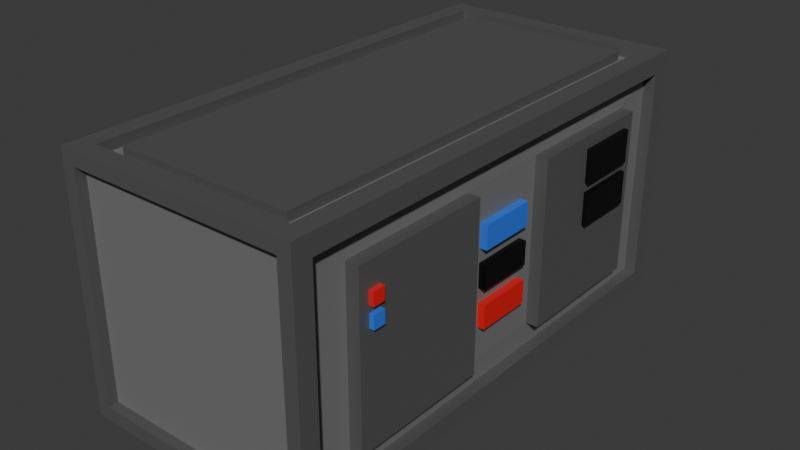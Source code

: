 # Source: component.blend  (saved by Blender 4.3.34; exported with 4.5.12 LTS)
import bpy
from mathutils import Matrix  # noqa: F401  (used for matrix-valued properties, if any)

bpy.ops.wm.read_factory_settings(use_empty=True)
scene = bpy.context.scene
scene.name = 'Scene'

# ---- collections
col_collection = bpy.data.collections.new('Collection'); scene.collection.children.link(col_collection)

# ---- materials (node trees are filled in below, after node groups)
mat_material_001 = bpy.data.materials.new('Material.001')
mat_material_002 = bpy.data.materials.new('Material.002')
mat_material_003 = bpy.data.materials.new('Material.003')
mat_material_004 = bpy.data.materials.new('Material.004')
mat_material_005 = bpy.data.materials.new('Material.005')

# ---- material node trees
mat_material_001.use_nodes = True; mat_material_001.node_tree.nodes.clear()
_N = mat_material_001.node_tree.nodes; _L = mat_material_001.node_tree.links
n0 = _N.new('ShaderNodeBsdfPrincipled'); n0.name = 'Principled BSDF'; n0.location = (10, 300)
n0.inputs[0].default_value = (0.1276, 0.1276, 0.1276, 1.0)
n0.inputs[1].default_value = 0.3071
n1 = _N.new('ShaderNodeOutputMaterial'); n1.name = 'Material Output'; n1.location = (300, 300)
_L.new(n0.outputs[0], n1.inputs[0])
n1.is_active_output = True
mat_material_002.use_nodes = True; mat_material_002.node_tree.nodes.clear()
_N = mat_material_002.node_tree.nodes; _L = mat_material_002.node_tree.links
n0 = _N.new('ShaderNodeBsdfPrincipled'); n0.name = 'Principled BSDF'; n0.location = (10, 300)
n0.inputs[0].default_value = (0.1806, 0.1806, 0.1806, 1.0)
n1 = _N.new('ShaderNodeOutputMaterial'); n1.name = 'Material Output'; n1.location = (300, 300)
_L.new(n0.outputs[0], n1.inputs[0])
n1.is_active_output = True
mat_material_003.use_nodes = True; mat_material_003.node_tree.nodes.clear()
_N = mat_material_003.node_tree.nodes; _L = mat_material_003.node_tree.links
n0 = _N.new('ShaderNodeBsdfPrincipled'); n0.name = 'Principled BSDF'; n0.location = (10, 300)
n0.inputs[0].default_value = (0.8005, 0.01457, 0.01678, 1.0)
n1 = _N.new('ShaderNodeOutputMaterial'); n1.name = 'Material Output'; n1.location = (300, 300)
_L.new(n0.outputs[0], n1.inputs[0])
n1.is_active_output = True
mat_material_004.use_nodes = True; mat_material_004.node_tree.nodes.clear()
_N = mat_material_004.node_tree.nodes; _L = mat_material_004.node_tree.links
n0 = _N.new('ShaderNodeBsdfPrincipled'); n0.name = 'Principled BSDF'; n0.location = (10, 300)
n0.inputs[0].default_value = (0.02887, 0.1782, 0.8002, 1.0)
n1 = _N.new('ShaderNodeOutputMaterial'); n1.name = 'Material Output'; n1.location = (300, 300)
_L.new(n0.outputs[0], n1.inputs[0])
n1.is_active_output = True
mat_material_005.use_nodes = True; mat_material_005.node_tree.nodes.clear()
_N = mat_material_005.node_tree.nodes; _L = mat_material_005.node_tree.links
n0 = _N.new('ShaderNodeBsdfPrincipled'); n0.name = 'Principled BSDF'; n0.location = (10, 300)
n0.inputs[0].default_value = (0.0, 0.0, 0.0, 1.0)
n1 = _N.new('ShaderNodeOutputMaterial'); n1.name = 'Material Output'; n1.location = (300, 300)
_L.new(n0.outputs[0], n1.inputs[0])
n1.is_active_output = True

# ---- world
world_world = bpy.data.worlds.new('World'); scene.world = world_world
world_world.use_nodes = True; world_world.node_tree.nodes.clear()
_N = world_world.node_tree.nodes; _L = world_world.node_tree.links
n0 = _N.new('ShaderNodeOutputWorld'); n0.name = 'World Output'; n0.location = (300, 300)
n1 = _N.new('ShaderNodeBackground'); n1.name = 'Background'; n1.location = (10, 300)
n1.inputs[0].default_value = (0.05088, 0.05088, 0.05088, 1.0)
_L.new(n1.outputs[0], n0.inputs[0])
n0.is_active_output = True
world_world.color = (0.05088, 0.05088, 0.05088)
world_world.sun_shadow_jitter_overblur = 0.0

# ---- meshes
me_cube_001 = bpy.data.meshes.new('Cube.001')
me_cube_001.from_pydata([(-0.1082, -0.25, -0.111), (-0.1082, -0.25, 0.111), (-0.1102, 0.25, -0.1131), (-0.1102, 0.25, 0.1131), (0.1082, -0.25, -0.111), (0.1082, -0.25, 0.111), (0.1102, 0.25, -0.1131), (0.1102, 0.25, 0.1131), (-0.1218, -0.25, -0.125), (-0.1033, -0.2316, 0.125), (0.1033, -0.2316, 0.125), (0.1218, -0.2309, -0.106), (-0.1082, -0.2401, -0.111), (-0.1082, -0.2401, 0.111), (0.1082, -0.2401, -0.111), (0.1082, -0.2401, 0.111), (-0.1033, 0.2316, 0.125), (-0.1218, 0.25, -0.125), (0.1218, 0.2309, -0.106), (0.1033, 0.2316, 0.125), (-0.1102, 0.2421, -0.1131), (-0.1102, 0.2421, 0.1131), (0.1102, 0.2421, -0.1131), (0.1102, 0.2421, 0.1131), (-0.1218, -0.25, 0.125), (-0.1218, 0.25, 0.125), (0.1218, 0.2309, 0.106), (0.1218, -0.2309, 0.106), (-0.08728, -0.219, 0.1149), (0.08728, -0.219, 0.1149), (-0.08728, 0.219, 0.1149), (0.08728, 0.219, 0.1149), (-0.1033, -0.2316, 0.1149), (-0.1033, 0.2316, 0.1149), (0.1033, 0.2316, 0.1149), (0.1033, -0.2316, 0.1149), (-0.08728, -0.219, 0.1237), (0.08728, -0.219, 0.1237), (-0.08728, 0.219, 0.1237), (0.08728, 0.219, 0.1237), (0.1218, 0.25, 0.125), (0.1218, 0.25, -0.125), (0.1218, -0.25, -0.125), (0.1218, -0.25, 0.125), (-0.1218, 0.08333, -0.125), (-0.1218, -0.08333, -0.125), (-0.1218, -0.08333, 0.125), (-0.1218, 0.08333, 0.125), (0.1218, -0.08333, -0.125), (0.1218, 0.08333, -0.125), (0.1218, 0.08333, 0.125), (0.1218, -0.08333, 0.125), (-0.1033, -0.07719, 0.125), (-0.1033, 0.07719, 0.125), (0.1033, 0.07719, 0.125), (0.1033, -0.07719, 0.125), (-0.1033, -0.07719, 0.1149), (-0.1033, 0.07719, 0.1149), (0.1033, 0.07719, 0.1149), (0.1033, -0.07719, 0.1149), (-0.08728, -0.073, 0.1149), (-0.08728, 0.073, 0.1149), (0.08728, 0.073, 0.1149), (0.08728, -0.073, 0.1149), (-0.08728, -0.073, 0.1237), (-0.08728, 0.073, 0.1237), (0.08728, 0.073, 0.1237), (0.08728, -0.073, 0.1237), (0.1218, -0.07696, -0.106), (0.1218, 0.07696, -0.106), (0.1218, 0.07696, 0.106), (0.1218, -0.07696, 0.106), (0.1112, 0.1888, 0.08226), (0.1112, 0.1888, -0.08226), (0.1112, 0.04768, -0.08226), (0.1112, -0.04768, 0.08226), (0.1112, -0.1888, 0.08226), (0.1112, -0.1888, -0.08226), (0.1112, -0.04768, -0.08226), (0.1112, 0.04768, 0.08226), (0.1102, 0.2309, 0.106), (0.1102, 0.2309, -0.106), (0.1102, 0.07696, -0.106), (0.1102, -0.07696, 0.106), (0.1102, -0.2309, 0.106), (0.1102, -0.2309, -0.106), (0.1102, -0.07696, -0.106), (0.1102, 0.07696, 0.106), (0.1236, 0.04768, 0.08226), (0.1236, 0.04768, -0.08226), (0.1236, -0.04768, 0.08226), (0.1236, -0.04768, -0.08226), (0.1236, 0.1888, 0.08226), (0.1236, 0.1888, -0.08226), (0.1236, -0.1888, 0.08226), (0.1236, -0.1888, -0.08226), (0.1236, -0.1888, 0.08226), (0.1236, -0.1182, 0.0), (0.1236, -0.1888, 0.0), (0.1236, -0.04768, 0.0), (0.1236, -0.04768, 0.08226), (0.1236, -0.04768, -0.08226), (0.1236, -0.1182, 0.0), (0.1236, -0.1182, 0.08226), (0.1236, -0.1182, -0.08226), (0.1236, -0.1182, 0.08226), (0.1236, -0.1417, 0.08226), (0.1236, -0.1653, 0.08226), (0.1236, -0.1182, 0.05484), (0.1236, -0.1182, 0.02742), (0.1236, -0.1888, 0.05484), (0.1236, -0.1888, 0.02742), (0.1236, -0.1663, 0.05894), (0.1236, -0.1663, 0.04625), (0.1236, -0.1787, 0.05894), (0.1236, -0.1787, 0.04625), (0.1282, -0.1663, 0.05894), (0.1282, -0.1663, 0.04625), (0.1282, -0.1787, 0.05894), (0.1282, -0.1787, 0.04625), (0.1236, -0.1785, 0.03951), (0.1236, -0.1663, 0.03951), (0.1236, -0.1417, -0.08226), (0.1236, -0.1653, -0.08226), (0.1236, -0.1888, -0.08226), (0.1236, -0.1182, -0.08226), (0.1236, -0.1888, -0.02742), (0.1236, -0.1888, -0.05484), (0.1236, -0.1182, -0.02742), (0.1236, -0.1182, -0.05484), (0.1236, -0.1663, 0.02684), (0.1236, -0.1417, -0.05484), (0.1236, -0.1785, 0.02684), (0.1236, -0.1653, -0.05484), (0.1283, -0.1663, 0.03951), (0.1283, -0.1785, 0.03951), (0.1283, -0.1663, 0.02684), (0.1283, -0.1785, 0.02684), (0.1236, 0.04768, 0.08226), (0.1236, 0.04768, -0.08226), (0.1236, 0.04768, 0.04936), (0.1236, 0.04768, 0.01645), (0.1236, 0.04768, -0.01645), (0.1236, 0.04768, -0.04936), (0.1236, 0.08295, -0.08226), (0.1236, 0.1182, -0.08226), (0.1236, 0.1182, 0.08226), (0.1236, 0.08295, 0.08226), (0.1236, 0.1745, -0.004526), (0.1236, 0.1112, -0.004526), (0.1236, 0.1745, 0.02838), (0.1236, 0.1112, 0.02838), (0.1236, 0.1745, 0.03721), (0.1236, 0.1112, 0.03721), (0.1236, 0.1745, 0.07012), (0.1236, 0.1112, 0.07012), (0.1282, 0.1745, -0.004526), (0.1282, 0.1112, -0.004526), (0.1282, 0.1745, 0.02838), (0.1282, 0.1112, 0.02838), (0.1282, 0.1745, 0.03721), (0.1282, 0.1112, 0.03721), (0.1282, 0.1745, 0.07012), (0.1282, 0.1112, 0.07012), (0.1112, -0.02865, 0.04909), (0.1112, 0.02865, 0.04909), (0.1112, -0.02865, 0.02559), (0.1112, 0.02865, 0.02559), (0.1112, -0.02865, 0.01175), (0.1112, 0.02865, 0.01175), (0.1112, -0.02865, -0.01175), (0.1112, 0.02865, -0.01175), (0.1112, -0.02865, -0.02623), (0.1112, 0.02865, -0.02623), (0.1112, -0.02865, -0.04974), (0.1112, 0.02865, -0.04974), (0.1112, -0.02865, 0.08226), (0.1112, 0.02865, 0.08226), (0.1112, 0.02865, -0.08226), (0.1112, -0.02865, -0.08226), (0.1112, 0.04768, -0.08226), (0.1112, -0.04768, 0.08226), (0.1112, -0.04768, -0.08226), (0.1112, 0.04768, 0.08226), (0.1112, 0.04768, 0.05876), (0.1112, 0.04768, 0.03525), (0.1112, 0.04768, 0.01175), (0.1112, 0.04768, -0.01175), (0.1112, 0.04768, -0.03525), (0.1112, 0.04768, -0.05876), (0.1112, -0.04768, 0.05876), (0.1112, -0.04768, 0.03525), (0.1112, -0.04768, 0.01175), (0.1112, -0.04768, -0.01175), (0.1112, -0.04768, -0.03525), (0.1112, -0.04768, -0.05876), (0.1186, -0.02865, 0.01175), (0.1186, -0.02865, -0.01175), (0.1186, 0.02865, 0.01175), (0.1186, 0.02865, -0.01175), (0.1186, -0.02865, 0.04909), (0.1186, -0.02865, 0.02559), (0.1186, 0.02865, 0.04909), (0.1186, 0.02865, 0.02559), (0.1186, 0.02865, -0.02623), (0.1186, -0.02865, -0.02623), (0.1186, 0.02865, -0.04974), (0.1186, -0.02865, -0.04974)], [], [(44, 47, 25, 17), (7, 6, 22, 23), (11, 68, 86, 85), (0, 4, 14, 12), (45, 48, 42, 8), (52, 9, 32, 56), (0, 1, 24, 8), (5, 4, 42, 43), (4, 0, 8, 42), (1, 5, 43, 24), (14, 15, 13, 12), (1, 0, 12, 13), (5, 1, 13, 15), (4, 5, 15, 14), (3, 2, 17, 25), (2, 6, 41, 17), (7, 3, 25, 40), (6, 7, 40, 41), (20, 21, 23, 22), (6, 2, 20, 22), (3, 7, 23, 21), (2, 3, 21, 20), (53, 16, 25, 47), (16, 19, 40, 25), (55, 10, 43, 51), (10, 9, 24, 43), (62, 31, 39, 66), (9, 10, 35, 32), (19, 16, 33, 34), (54, 19, 34, 58), (61, 30, 33, 57), (30, 31, 34, 33), (63, 29, 35, 59), (29, 28, 32, 35), (67, 64, 36, 37), (60, 28, 36, 64), (28, 29, 37, 36), (31, 30, 38, 39), (26, 18, 41, 40), (68, 11, 42, 48), (70, 26, 40, 50), (11, 27, 43, 42), (27, 71, 51, 43), (71, 70, 50, 51), (18, 69, 49, 41), (69, 68, 48, 49), (30, 61, 65, 38), (61, 60, 64, 65), (39, 38, 65, 66), (66, 65, 64, 67), (31, 62, 58, 34), (62, 63, 59, 58), (28, 60, 56, 32), (60, 61, 57, 56), (10, 55, 59, 35), (55, 54, 58, 59), (29, 63, 67, 37), (63, 62, 66, 67), (19, 54, 50, 40), (54, 55, 51, 50), (9, 52, 46, 24), (52, 53, 47, 46), (16, 53, 57, 33), (53, 52, 56, 57), (17, 41, 49, 44), (44, 49, 48, 45), (69, 18, 81, 82), (26, 70, 87, 80), (8, 24, 46, 45), (45, 46, 47, 44), (72, 79, 88, 92), (74, 73, 93, 89), (188, 187, 171, 173), (70, 71, 83, 87), (71, 27, 84, 83), (68, 69, 82, 86), (18, 26, 80, 81), (27, 11, 85, 84), (72, 73, 81, 80), (73, 74, 82, 81), (76, 75, 83, 84), (77, 76, 84, 85), (78, 77, 85, 86), (74, 78, 86, 82), (79, 72, 80, 87), (75, 79, 87, 83), (101, 99, 97, 104), (144, 149, 143, 139), (77, 78, 91, 95), (78, 75, 90, 91), (75, 76, 94, 90), (73, 72, 92, 93), (76, 77, 95, 94), (79, 74, 89, 88), (132, 120, 98, 126), (99, 100, 103, 97), (108, 105, 106, 112), (114, 107, 96, 110), (112, 106, 107, 114), (112, 114, 118, 116), (115, 114, 110, 111), (109, 108, 112, 113), (117, 116, 118, 119), (114, 115, 119, 118), (113, 112, 116, 117), (115, 113, 117, 119), (128, 102, 121, 130), (120, 132, 137, 135), (122, 131, 133, 123), (131, 130, 132, 133), (125, 129, 131, 122), (129, 128, 130, 131), (123, 133, 127, 124), (133, 132, 126, 127), (98, 120, 115, 111), (121, 113, 115, 120), (97, 103, 109, 113, 121, 102), (136, 134, 135, 137), (121, 120, 135, 134), (130, 121, 134, 136), (132, 130, 136, 137), (155, 147, 138, 140), (149, 151, 142, 143), (151, 153, 141, 142), (153, 155, 140, 141), (150, 151, 159, 158), (150, 152, 153, 151), (93, 148, 145), (151, 149, 157, 159), (148, 93, 152, 150), (154, 146, 147, 155), (92, 146, 154), (93, 92, 154, 152), (145, 148, 149, 144), (160, 162, 163, 161), (156, 158, 159, 157), (155, 153, 161, 163), (154, 155, 163, 162), (153, 152, 160, 161), (148, 150, 158, 156), (149, 148, 156, 157), (152, 154, 162, 160), (172, 174, 207, 205), (187, 186, 169, 171), (169, 167, 166, 168), (186, 185, 167, 169), (165, 164, 200, 202), (185, 184, 165, 167), (179, 174, 195, 182), (164, 176, 181, 190), (174, 172, 194, 195), (172, 170, 193, 194), (170, 168, 192, 193), (168, 166, 191, 192), (166, 164, 190, 191), (173, 171, 170, 172), (189, 188, 173, 175), (174, 175, 206, 207), (184, 183, 177, 165), (165, 177, 176, 164), (180, 189, 175, 178), (178, 175, 174, 179), (199, 198, 196, 197), (203, 202, 200, 201), (206, 204, 205, 207), (169, 168, 196, 198), (168, 170, 197, 196), (173, 172, 205, 204), (164, 166, 201, 200), (171, 169, 198, 199), (166, 167, 203, 201), (167, 165, 202, 203), (175, 173, 204, 206), (170, 171, 199, 197)])
me_cube_001.polygons.foreach_set('material_index', [0, 0, 0, 0, 0, 0, 0, 0, 0, 0, 1, 0, 0, 0, 0, 0, 0, 0, 1, 0, 0, 0, 0, 0, 0, 0, 0, 0, 0, 0, 1, 1, 1, 1, 0, 0, 0, 0, 0, 0, 0, 0, 0, 0, 0, 0, 0, 0, 0, 0, 1, 1, 1, 1, 0, 0, 0, 0, 0, 0, 0, 0, 0, 0, 0, 0, 0, 0, 0, 0, 0, 0, 1, 0, 0, 0, 0, 0, 1, 1, 1, 1, 1, 1, 1, 1, 0, 0, 0, 0, 0, 0, 0, 0, 0, 0, 0, 0, 0, 2, 0, 0, 2, 2, 2, 2, 0, 3, 0, 0, 0, 0, 0, 0, 0, 0, 0, 3, 3, 3, 3, 0, 0, 0, 0, 4, 0, 0, 4, 0, 0, 0, 0, 0, 4, 4, 4, 4, 4, 4, 4, 4, 2, 1, 1, 1, 3, 1, 1, 1, 1, 1, 1, 1, 1, 1, 1, 2, 1, 1, 1, 1, 4, 3, 2, 4, 4, 2, 3, 4, 3, 3, 2, 4])
_uv = me_cube_001.uv_layers.new(name='UVMap')
_uv.uv.foreach_set('vector', [0.375, 0.1667, 0.625, 0.1667, 0.625, 0.25, 0.375, 0.25, 0.6131, 0.4881, 0.3869, 0.4881, 0.3869, 0.4881, 0.6131, 0.4881, 0.394, 0.731, 0.394, 0.6603, 0.394, 0.6603, 0.394, 0.731, 0.389, 0.986, 0.389, 0.764, 0.389, 0.764, 0.389, 0.986, 0.125, 0.6667, 0.375, 0.6667, 0.375, 0.75, 0.125, 0.75, 0.856, 0.6603, 0.856, 0.731, 0.856, 0.731, 0.856, 0.6603, 0.389, 0.986, 0.611, 0.986, 0.625, 1.0, 0.375, 1.0, 0.611, 0.764, 0.389, 0.764, 0.375, 0.75, 0.625, 0.75, 0.389, 0.764, 0.389, 0.986, 0.375, 1.0, 0.375, 0.75, 0.611, 0.986, 0.611, 0.764, 0.625, 0.75, 0.625, 1.0, 0.389, 0.764, 0.611, 0.764, 0.611, 0.986, 0.389, 0.986, 0.611, 0.986, 0.389, 0.986, 0.389, 0.986, 0.611, 0.986, 0.611, 0.764, 0.611, 0.986, 0.611, 0.986, 0.611, 0.764, 0.389, 0.764, 0.611, 0.764, 0.611, 0.764, 0.389, 0.764, 0.6131, 0.2619, 0.3869, 0.2619, 0.375, 0.25, 0.625, 0.25, 0.3869, 0.2619, 0.3869, 0.4881, 0.375, 0.5, 0.375, 0.25, 0.6131, 0.4881, 0.6131, 0.2619, 0.625, 0.25, 0.625, 0.5, 0.3869, 0.4881, 0.6131, 0.4881, 0.625, 0.5, 0.375, 0.5, 0.3869, 0.2619, 0.6131, 0.2619, 0.6131, 0.4881, 0.3869, 0.4881, 0.3869, 0.4881, 0.3869, 0.2619, 0.3869, 0.2619, 0.3869, 0.4881, 0.6131, 0.2619, 0.6131, 0.4881, 0.6131, 0.4881, 0.6131, 0.2619, 0.3869, 0.2619, 0.6131, 0.2619, 0.6131, 0.2619, 0.3869, 0.2619, 0.856, 0.5897, 0.856, 0.519, 0.875, 0.5, 0.875, 0.5833, 0.856, 0.519, 0.644, 0.519, 0.625, 0.5, 0.875, 0.5, 0.644, 0.6603, 0.644, 0.731, 0.625, 0.75, 0.625, 0.6667, 0.644, 0.731, 0.856, 0.731, 0.875, 0.75, 0.625, 0.75, 0.6604, 0.5947, 0.6604, 0.534, 0.6604, 0.534, 0.6604, 0.5947, 0.856, 0.731, 0.644, 0.731, 0.644, 0.731, 0.856, 0.731, 0.644, 0.519, 0.856, 0.519, 0.856, 0.519, 0.644, 0.519, 0.644, 0.5897, 0.644, 0.519, 0.644, 0.519, 0.644, 0.5897, 0.8396, 0.5947, 0.8396, 0.534, 0.856, 0.519, 0.856, 0.5897, 0.8396, 0.534, 0.6604, 0.534, 0.644, 0.519, 0.856, 0.519, 0.6604, 0.6553, 0.6604, 0.716, 0.644, 0.731, 0.644, 0.6603, 0.6604, 0.716, 0.8396, 0.716, 0.856, 0.731, 0.644, 0.731, 0.6604, 0.6553, 0.8396, 0.6553, 0.8396, 0.716, 0.6604, 0.716, 0.8396, 0.6553, 0.8396, 0.716, 0.8396, 0.716, 0.8396, 0.6553, 0.8396, 0.716, 0.6604, 0.716, 0.6604, 0.716, 0.8396, 0.716, 0.6604, 0.534, 0.8396, 0.534, 0.8396, 0.534, 0.6604, 0.534, 0.606, 0.519, 0.394, 0.519, 0.375, 0.5, 0.625, 0.5, 0.394, 0.6603, 0.394, 0.731, 0.375, 0.75, 0.375, 0.6667, 0.606, 0.5897, 0.606, 0.519, 0.625, 0.5, 0.625, 0.5833, 0.394, 0.731, 0.606, 0.731, 0.625, 0.75, 0.375, 0.75, 0.606, 0.731, 0.606, 0.6603, 0.625, 0.6667, 0.625, 0.75, 0.606, 0.6603, 0.606, 0.5897, 0.625, 0.5833, 0.625, 0.6667, 0.394, 0.519, 0.394, 0.5897, 0.375, 0.5833, 0.375, 0.5, 0.394, 0.5897, 0.394, 0.6603, 0.375, 0.6667, 0.375, 0.5833, 0.8396, 0.534, 0.8396, 0.5947, 0.8396, 0.5947, 0.8396, 0.534, 0.8396, 0.5947, 0.8396, 0.6553, 0.8396, 0.6553, 0.8396, 0.5947, 0.6604, 0.534, 0.8396, 0.534, 0.8396, 0.5947, 0.6604, 0.5947, 0.6604, 0.5947, 0.8396, 0.5947, 0.8396, 0.6553, 0.6604, 0.6553, 0.6604, 0.534, 0.6604, 0.5947, 0.644, 0.5897, 0.644, 0.519, 0.6604, 0.5947, 0.6604, 0.6553, 0.644, 0.6603, 0.644, 0.5897, 0.8396, 0.716, 0.8396, 0.6553, 0.856, 0.6603, 0.856, 0.731, 0.8396, 0.6553, 0.8396, 0.5947, 0.856, 0.5897, 0.856, 0.6603, 0.644, 0.731, 0.644, 0.6603, 0.644, 0.6603, 0.644, 0.731, 0.644, 0.6603, 0.644, 0.5897, 0.644, 0.5897, 0.644, 0.6603, 0.6604, 0.716, 0.6604, 0.6553, 0.6604, 0.6553, 0.6604, 0.716, 0.6604, 0.6553, 0.6604, 0.5947, 0.6604, 0.5947, 0.6604, 0.6553, 0.644, 0.519, 0.644, 0.5897, 0.625, 0.5833, 0.625, 0.5, 0.644, 0.5897, 0.644, 0.6603, 0.625, 0.6667, 0.625, 0.5833, 0.856, 0.731, 0.856, 0.6603, 0.875, 0.6667, 0.875, 0.75, 0.856, 0.6603, 0.856, 0.5897, 0.875, 0.5833, 0.875, 0.6667, 0.856, 0.519, 0.856, 0.5897, 0.856, 0.5897, 0.856, 0.519, 0.856, 0.5897, 0.856, 0.6603, 0.856, 0.6603, 0.856, 0.5897, 0.125, 0.5, 0.375, 0.5, 0.375, 0.5833, 0.125, 0.5833, 0.125, 0.5833, 0.375, 0.5833, 0.375, 0.6667, 0.125, 0.6667, 0.394, 0.5897, 0.394, 0.519, 0.394, 0.519, 0.394, 0.5897, 0.606, 0.519, 0.606, 0.5897, 0.606, 0.5897, 0.606, 0.519, 0.375, 0.0, 0.625, 0.0, 0.625, 0.08333, 0.375, 0.08333, 0.375, 0.08333, 0.625, 0.08333, 0.625, 0.1667, 0.375, 0.1667, 0.5962, 0.528, 0.5962, 0.5897, 0.5962, 0.5897, 0.5962, 0.528, 0.4038, 0.5897, 0.4038, 0.528, 0.4038, 0.528, 0.4038, 0.5897, 0.4588, 0.5897, 0.4863, 0.5897, 0.4863, 0.6132, 0.4588, 0.6132, 0.606, 0.5897, 0.606, 0.6603, 0.606, 0.6603, 0.606, 0.5897, 0.606, 0.6603, 0.606, 0.731, 0.606, 0.731, 0.606, 0.6603, 0.394, 0.6603, 0.394, 0.5897, 0.394, 0.5897, 0.394, 0.6603, 0.394, 0.519, 0.606, 0.519, 0.606, 0.519, 0.394, 0.519, 0.606, 0.731, 0.394, 0.731, 0.394, 0.731, 0.606, 0.731, 0.5962, 0.528, 0.4038, 0.528, 0.394, 0.519, 0.606, 0.519, 0.4038, 0.528, 0.4038, 0.5897, 0.394, 0.5897, 0.394, 0.519, 0.5962, 0.722, 0.5962, 0.6603, 0.606, 0.6603, 0.606, 0.731, 0.4038, 0.722, 0.5962, 0.722, 0.606, 0.731, 0.394, 0.731, 0.4038, 0.6603, 0.4038, 0.722, 0.394, 0.731, 0.394, 0.6603, 0.4038, 0.5897, 0.4038, 0.6603, 0.394, 0.6603, 0.394, 0.5897, 0.5962, 0.5897, 0.5962, 0.528, 0.606, 0.519, 0.606, 0.5897, 0.5962, 0.6603, 0.5962, 0.5897, 0.606, 0.5897, 0.606, 0.6603, 0.4038, 0.6603, 0.5, 0.6603, 0.5, 0.6912, 0.4038, 0.6912, 0.4038, 0.5743, 0.4423, 0.5743, 0.4423, 0.5897, 0.4038, 0.5897, 0.4038, 0.722, 0.4038, 0.6603, 0.4038, 0.6603, 0.4038, 0.722, 0.4038, 0.6603, 0.5962, 0.6603, 0.5962, 0.6603, 0.4038, 0.6603, 0.5962, 0.6603, 0.5962, 0.722, 0.5962, 0.722, 0.5962, 0.6603, 0.4038, 0.528, 0.5962, 0.528, 0.5962, 0.528, 0.4038, 0.528, 0.5962, 0.722, 0.4038, 0.722, 0.4038, 0.722, 0.5962, 0.722, 0.5962, 0.5897, 0.4038, 0.5897, 0.4038, 0.5897, 0.5962, 0.5897, 0.4679, 0.7117, 0.5, 0.7117, 0.5, 0.722, 0.4679, 0.722, 0.5, 0.6603, 0.5962, 0.6603, 0.5962, 0.6912, 0.5, 0.6912, 0.5641, 0.6912, 0.5962, 0.6912, 0.5962, 0.7014, 0.5641, 0.7014, 0.5641, 0.7117, 0.5962, 0.7117, 0.5962, 0.722, 0.5641, 0.722, 0.5641, 0.7014, 0.5962, 0.7014, 0.5962, 0.7117, 0.5641, 0.7117, 0.5641, 0.7014, 0.5641, 0.7117, 0.5641, 0.7117, 0.5641, 0.7014, 0.5321, 0.7117, 0.5641, 0.7117, 0.5641, 0.722, 0.5321, 0.722, 0.5321, 0.6912, 0.5641, 0.6912, 0.5641, 0.7014, 0.5321, 0.7014, 0.5321, 0.7014, 0.5641, 0.7014, 0.5641, 0.7117, 0.5321, 0.7117, 0.5641, 0.7117, 0.5321, 0.7117, 0.5321, 0.7117, 0.5641, 0.7117, 0.5321, 0.7014, 0.5641, 0.7014, 0.5641, 0.7014, 0.5321, 0.7014, 0.5321, 0.7117, 0.5321, 0.7014, 0.5321, 0.7014, 0.5321, 0.7117, 0.4679, 0.6912, 0.5, 0.6912, 0.5, 0.7014, 0.4679, 0.7014, 0.5, 0.7117, 0.4679, 0.7117, 0.4679, 0.7117, 0.5, 0.7117, 0.4038, 0.7014, 0.4359, 0.7014, 0.4359, 0.7117, 0.4038, 0.7117, 0.4359, 0.7014, 0.4679, 0.7014, 0.4679, 0.7117, 0.4359, 0.7117, 0.4038, 0.6912, 0.4359, 0.6912, 0.4359, 0.7014, 0.4038, 0.7014, 0.4359, 0.6912, 0.4679, 0.6912, 0.4679, 0.7014, 0.4359, 0.7014, 0.4038, 0.7117, 0.4359, 0.7117, 0.4359, 0.722, 0.4038, 0.722, 0.4359, 0.7117, 0.4679, 0.7117, 0.4679, 0.722, 0.4359, 0.722, 0.5, 0.722, 0.5, 0.7117, 0.5321, 0.7117, 0.5321, 0.722, 0.5, 0.7014, 0.5321, 0.7014, 0.5321, 0.7117, 0.5, 0.7117, 0.5, 0.6912, 0.5962, 0.6912, 0.5321, 0.6912, 0.5321, 0.7014, 0.5, 0.7014, 0.5, 0.6912, 0.4679, 0.7014, 0.5, 0.7014, 0.5, 0.7117, 0.4679, 0.7117, 0.5, 0.7014, 0.5, 0.7117, 0.5, 0.7117, 0.5, 0.7014, 0.4679, 0.7014, 0.5, 0.7014, 0.5, 0.7014, 0.4679, 0.7014, 0.4679, 0.7117, 0.4679, 0.7014, 0.4679, 0.7014, 0.4679, 0.7117, 0.5577, 0.5743, 0.5962, 0.5743, 0.5962, 0.5897, 0.5577, 0.5897, 0.4423, 0.5743, 0.4808, 0.5743, 0.4808, 0.5897, 0.4423, 0.5897, 0.4808, 0.5743, 0.5192, 0.5743, 0.5192, 0.5897, 0.4808, 0.5897, 0.5192, 0.5743, 0.5577, 0.5743, 0.5577, 0.5897, 0.5192, 0.5897, 0.4808, 0.5588, 0.4808, 0.5743, 0.4808, 0.5743, 0.4808, 0.5588, 0.4808, 0.5588, 0.5192, 0.5588, 0.5192, 0.5743, 0.4808, 0.5743, 0.0, 0.0, 0.4423, 0.5588, 0.4038, 0.5588, 0.4808, 0.5743, 0.4423, 0.5743, 0.4423, 0.5743, 0.4808, 0.5743, 0.4423, 0.5588, 0.4038, 0.528, 0.5192, 0.5588, 0.4808, 0.5588, 0.5577, 0.5588, 0.5962, 0.5588, 0.5962, 0.5743, 0.5577, 0.5743, 0.5962, 0.528, 0.5962, 0.5588, 0.5577, 0.5588, 0.4038, 0.528, 0.5962, 0.528, 0.5577, 0.5588, 0.5192, 0.5588, 0.4038, 0.5588, 0.4423, 0.5588, 0.4423, 0.5743, 0.4038, 0.5743, 0.5192, 0.5588, 0.5577, 0.5588, 0.5577, 0.5743, 0.5192, 0.5743, 0.4423, 0.5588, 0.4808, 0.5588, 0.4808, 0.5743, 0.4423, 0.5743, 0.5577, 0.5743, 0.5192, 0.5743, 0.5192, 0.5743, 0.5577, 0.5743, 0.5577, 0.5588, 0.5577, 0.5743, 0.5577, 0.5743, 0.5577, 0.5588, 0.5192, 0.5743, 0.5192, 0.5588, 0.5192, 0.5588, 0.5192, 0.5743, 0.4423, 0.5588, 0.4808, 0.5588, 0.4808, 0.5588, 0.4423, 0.5588, 0.4423, 0.5743, 0.4423, 0.5588, 0.4423, 0.5588, 0.4423, 0.5743, 0.5192, 0.5588, 0.5577, 0.5588, 0.5577, 0.5588, 0.5192, 0.5588, 0.4588, 0.6368, 0.4313, 0.6368, 0.4313, 0.6368, 0.4588, 0.6368, 0.4863, 0.5897, 0.5137, 0.5897, 0.5137, 0.6132, 0.4863, 0.6132, 0.5137, 0.6132, 0.5412, 0.6132, 0.5412, 0.6368, 0.5137, 0.6368, 0.5137, 0.5897, 0.5412, 0.5897, 0.5412, 0.6132, 0.5137, 0.6132, 0.5687, 0.6132, 0.5687, 0.6368, 0.5687, 0.6368, 0.5687, 0.6132, 0.5412, 0.5897, 0.5687, 0.5897, 0.5687, 0.6132, 0.5412, 0.6132, 0.4038, 0.6368, 0.4313, 0.6368, 0.4313, 0.6603, 0.4038, 0.6603, 0.5687, 0.6368, 0.5962, 0.6368, 0.5962, 0.6603, 0.5687, 0.6603, 0.4313, 0.6368, 0.4588, 0.6368, 0.4588, 0.6603, 0.4313, 0.6603, 0.4588, 0.6368, 0.4863, 0.6368, 0.4863, 0.6603, 0.4588, 0.6603, 0.4863, 0.6368, 0.5137, 0.6368, 0.5137, 0.6603, 0.4863, 0.6603, 0.5137, 0.6368, 0.5412, 0.6368, 0.5412, 0.6603, 0.5137, 0.6603, 0.5412, 0.6368, 0.5687, 0.6368, 0.5687, 0.6603, 0.5412, 0.6603, 0.4588, 0.6132, 0.4863, 0.6132, 0.4863, 0.6368, 0.4588, 0.6368, 0.4313, 0.5897, 0.4588, 0.5897, 0.4588, 0.6132, 0.4313, 0.6132, 0.4313, 0.6368, 0.4313, 0.6132, 0.4313, 0.6132, 0.4313, 0.6368, 0.5687, 0.5897, 0.5962, 0.5897, 0.5962, 0.6132, 0.5687, 0.6132, 0.5687, 0.6132, 0.5962, 0.6132, 0.5962, 0.6368, 0.5687, 0.6368, 0.4038, 0.5897, 0.4313, 0.5897, 0.4313, 0.6132, 0.4038, 0.6132, 0.4038, 0.6132, 0.4313, 0.6132, 0.4313, 0.6368, 0.4038, 0.6368, 0.4863, 0.6132, 0.5137, 0.6132, 0.5137, 0.6368, 0.4863, 0.6368, 0.5412, 0.6132, 0.5687, 0.6132, 0.5687, 0.6368, 0.5412, 0.6368, 0.4313, 0.6132, 0.4588, 0.6132, 0.4588, 0.6368, 0.4313, 0.6368, 0.5137, 0.6132, 0.5137, 0.6368, 0.5137, 0.6368, 0.5137, 0.6132, 0.5137, 0.6368, 0.4863, 0.6368, 0.4863, 0.6368, 0.5137, 0.6368, 0.4588, 0.6132, 0.4588, 0.6368, 0.4588, 0.6368, 0.4588, 0.6132, 0.5687, 0.6368, 0.5412, 0.6368, 0.5412, 0.6368, 0.5687, 0.6368, 0.4863, 0.6132, 0.5137, 0.6132, 0.5137, 0.6132, 0.4863, 0.6132, 0.5412, 0.6368, 0.5412, 0.6132, 0.5412, 0.6132, 0.5412, 0.6368, 0.5412, 0.6132, 0.5687, 0.6132, 0.5687, 0.6132, 0.5412, 0.6132, 0.4313, 0.6132, 0.4588, 0.6132, 0.4588, 0.6132, 0.4313, 0.6132, 0.4863, 0.6368, 0.4863, 0.6132, 0.4863, 0.6132, 0.4863, 0.6368])
me_cube_001.materials.append(mat_material_001)
me_cube_001.materials.append(mat_material_002)
me_cube_001.materials.append(mat_material_003)
me_cube_001.materials.append(mat_material_004)
me_cube_001.materials.append(mat_material_005)
me_cube_001.update()

# ---- objects
ob_cube = bpy.data.objects.new('Cube', me_cube_001)

# ---- transforms, parenting, visibility, modifiers, constraints
ob_cube.location = (0.0, 0.0, 0.0)

# ---- collection membership
col_collection.objects.link(ob_cube)

# ---- scene / render settings (as saved in the file)
scene.frame_start = 1; scene.frame_end = 250; scene.frame_set(1)
scene.render.engine = 'BLENDER_EEVEE_NEXT'
bpy.context.view_layer.update()

# ---- added for rendering (the .blend has no active camera and no usable light): camera, sun
cam_auto = bpy.data.cameras.new('AutoCamera')
cam_auto.lens = 50.0
cam_auto.sensor_width = 36.0
cam_auto.clip_end = 1000.0
ob_auto_camera = bpy.data.objects.new('AutoCamera', cam_auto)
scene.collection.objects.link(ob_auto_camera)
ob_auto_camera.location = (0.569842, -0.67992, 0.45328)
ob_auto_camera.rotation_euler = (1.09748, -7.21219e-08, 0.694738)
scene.camera = ob_auto_camera
light_auto_sun = bpy.data.lights.new('AutoSun', 'SUN')
light_auto_sun.energy = 3.0
light_auto_sun.angle = 0.0523599
ob_auto_sun = bpy.data.objects.new('AutoSun', light_auto_sun)
scene.collection.objects.link(ob_auto_sun)
ob_auto_sun.rotation_euler = (0.872665, 0.174533, 0.523599)
bpy.context.view_layer.update()
